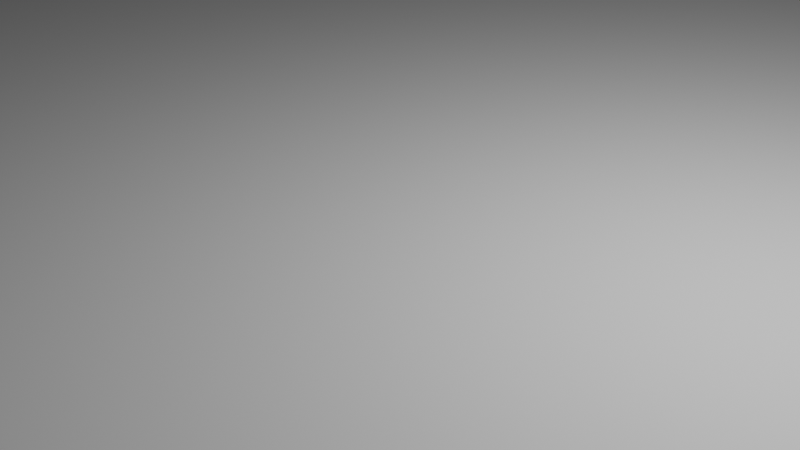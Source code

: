 # Source: Home.blend  (saved by Blender 3.2.14; exported with 4.5.12 LTS)
import bpy
from mathutils import Matrix  # noqa: F401  (used for matrix-valued properties, if any)

bpy.ops.wm.read_factory_settings(use_empty=True)
scene = bpy.context.scene
scene.name = 'Scene'

# ---- collections
col_collection = bpy.data.collections.new('Collection'); scene.collection.children.link(col_collection)
col_home = bpy.data.collections.new('Home'); scene.collection.children.link(col_home)
col_bush = bpy.data.collections.new('Bush'); col_home.children.link(col_bush)

# ---- materials (node trees are filled in below, after node groups)
mat_material_001 = bpy.data.materials.new('Material.001')
mat_material_001.use_transparent_shadow = False
mat_material_004 = bpy.data.materials.new('Material.004')
mat_material_004.use_transparent_shadow = False
mat_material_002 = bpy.data.materials.new('Material.002')
mat_material_002.use_transparent_shadow = False

# ---- material node trees
mat_material_001.use_nodes = True; mat_material_001.node_tree.nodes.clear()
_N = mat_material_001.node_tree.nodes; _L = mat_material_001.node_tree.links
n0 = _N.new('ShaderNodeBsdfPrincipled'); n0.name = 'Principled BSDF'; n0.location = (360, 300)
n0.distribution = 'GGX'
n0.subsurface_method = 'RANDOM_WALK_SKIN'
n0.inputs[3].default_value = 1.45
n0.inputs[27].default_value = (0.0, 0.0, 0.0, 1.0)
n0.inputs[28].default_value = 1.0
n1 = _N.new('ShaderNodeOutputMaterial'); n1.name = 'Material Output'; n1.location = (650, 300)
n2 = _N.new('ShaderNodeRGB'); n2.name = 'RGB'; n2.location = (40, 354)
n2.outputs[0].default_value = (0.0, 0.0, 0.0, 1.0)
_L.new(n0.outputs[0], n1.inputs[0])
_L.new(n2.outputs[0], n0.inputs[0])
n1.is_active_output = True
mat_material_004.use_nodes = True; mat_material_004.node_tree.nodes.clear()
_N = mat_material_004.node_tree.nodes; _L = mat_material_004.node_tree.links
n0 = _N.new('ShaderNodeBsdfPrincipled'); n0.name = 'Principled BSDF'; n0.location = (10, 300)
n0.distribution = 'GGX'
n0.subsurface_method = 'RANDOM_WALK_SKIN'
n0.inputs[0].default_value = (0.0, 0.04127, 0.3506, 1.0)
n0.inputs[3].default_value = 1.45
n0.inputs[27].default_value = (0.0, 0.0, 0.0, 1.0)
n0.inputs[28].default_value = 1.0
n1 = _N.new('ShaderNodeOutputMaterial'); n1.name = 'Material Output'; n1.location = (300, 300)
_L.new(n0.outputs[0], n1.inputs[0])
n1.is_active_output = True
mat_material_002.use_nodes = True; mat_material_002.node_tree.nodes.clear()
_N = mat_material_002.node_tree.nodes; _L = mat_material_002.node_tree.links
n0 = _N.new('ShaderNodeBsdfPrincipled'); n0.name = 'Principled BSDF'; n0.location = (10, 300)
n0.distribution = 'GGX'
n0.subsurface_method = 'RANDOM_WALK_SKIN'
n0.inputs[0].default_value = (0.0, 0.2396, 0.00577, 1.0)
n0.inputs[3].default_value = 1.45
n0.inputs[27].default_value = (0.0, 0.0, 0.0, 1.0)
n0.inputs[28].default_value = 1.0
n1 = _N.new('ShaderNodeOutputMaterial'); n1.name = 'Material Output'; n1.location = (300, 300)
_L.new(n0.outputs[0], n1.inputs[0])
n1.is_active_output = True

# ---- world
world_world = bpy.data.worlds.new('World'); scene.world = world_world
world_world.use_nodes = True; world_world.node_tree.nodes.clear()
_N = world_world.node_tree.nodes; _L = world_world.node_tree.links
n0 = _N.new('ShaderNodeOutputWorld'); n0.name = 'World Output'; n0.location = (300, 300)
n1 = _N.new('ShaderNodeBackground'); n1.name = 'Background'; n1.location = (10, 300)
n1.inputs[0].default_value = (0.05088, 0.05088, 0.05088, 1.0)
_L.new(n1.outputs[0], n0.inputs[0])
n0.is_active_output = True
world_world.color = (0.05088, 0.05088, 0.05088)
world_world.use_sun_shadow = False
world_world.sun_shadow_jitter_overblur = 0.0

# ---- cameras
cam_camera = bpy.data.cameras.new('Camera')
cam_camera.clip_end = 100.0
cam_camera.ortho_scale = 7.314

# ---- lights
light_light = bpy.data.lights.new('Light', 'POINT')
light_light.transmission_factor = 0.0
light_light.energy = 1000.0
light_light.shadow_soft_size = 0.1
light_light.shadow_maximum_resolution = 0.006
light_light.use_absolute_resolution = True

# ---- meshes
me_plane_001 = bpy.data.meshes.new('Plane.001')
me_plane_001.from_pydata([(-0.3048, -0.3048, 0.0), (0.3048, -0.3048, 0.0), (-0.3048, 0.3048, 0.0), (0.3048, 0.3048, 0.0)], [], [(0, 1, 3, 2)])
_uv = me_plane_001.uv_layers.new(name='UVMap')
_uv.uv.foreach_set('vector', [0.0, 0.0, 1.0, 0.0, 1.0, 1.0, 0.0, 1.0])
me_plane_001.materials.append(mat_material_001)
me_plane_001.update()
me_cube_001 = bpy.data.meshes.new('Cube.001')
me_cube_001.from_pydata([(-0.3048, -0.3048, -0.3048), (-0.3048, -0.3048, 0.3048), (-0.3048, 0.3048, -0.3048), (-0.3048, 0.3048, 0.3048), (0.3048, -0.3048, -0.3048), (0.3048, -0.3048, 0.3048), (0.3048, 0.3048, -0.3048), (0.3048, 0.3048, 0.3048), (-0.3048, 0.265, 0.3048), (-0.3048, 0.1314, 0.3048), (-0.3048, 0.1314, -0.3048), (-0.3048, 0.265, -0.3048), (-0.3048, 0.1314, -0.3048), (-0.3048, 0.265, -0.3048), (-0.2717, 0.265, 0.3048), (-0.2717, 0.1314, 0.3048), (-0.3048, 0.2649, 0.3048), (-0.2717, 0.2649, 0.3048), (-0.3048, 0.2442, -0.3048), (-0.3048, 0.2442, -0.3048), (-0.3048, 0.153, -0.3048), (-0.3048, 0.153, -0.3048), (-0.3048, 0.1314, 0.3048), (-0.2717, 0.1314, 0.3048)], [], [(3, 2, 11, 8), (0, 1, 9, 10), (2, 3, 7, 6), (6, 7, 5, 4), (4, 5, 1, 0), (2, 6, 4, 0, 10, 12, 13, 11), (9, 1, 5, 7, 3, 8, 14, 15), (11, 13, 19, 18), (9, 15, 23, 22), (13, 12, 15, 14), (16, 18, 19, 17), (8, 11, 18, 16), (14, 8, 16, 17), (13, 14, 17, 19), (22, 23, 21, 20), (12, 10, 20, 21), (10, 9, 22, 20), (15, 12, 21, 23)])
_uv = me_cube_001.uv_layers.new(name='UVMap')
_uv.uv.foreach_set('vector', [0.625, 0.25, 0.375, 0.25, 0.375, 0.2337, 0.625, 0.2337, 0.375, 0.0, 0.625, 0.0, 0.625, 0.1789, 0.375, 0.1789, 0.375, 0.25, 0.625, 0.25, 0.625, 0.5, 0.375, 0.5, 0.375, 0.5, 0.625, 0.5, 0.625, 0.75, 0.375, 0.75, 0.375, 0.75, 0.625, 0.75, 0.625, 1.0, 0.375, 1.0, 0.125, 0.5, 0.375, 0.5, 0.375, 0.75, 0.125, 0.75, 0.125, 0.5711, 0.125, 0.5711, 0.125, 0.5163, 0.125, 0.5163, 0.875, 0.5711, 0.875, 0.75, 0.625, 0.75, 0.625, 0.5, 0.875, 0.5, 0.875, 0.5163, 0.8614, 0.5163, 0.8614, 0.5711, 0.125, 0.5163, 0.125, 0.5163, 0.125, 0.5163, 0.125, 0.5163, 0.875, 0.5711, 0.8614, 0.5711, 0.8614, 0.5711, 0.875, 0.5711, 0.1271, 0.5, 0.1271, 0.75, 0.3742, 0.75, 0.3742, 0.5, 0.4998, 0.2527, 0.375, 0.2521, 0.375, 0.2521, 0.375, 0.4992, 0.625, 0.2337, 0.375, 0.2337, 0.375, 0.2337, 0.625, 0.2337, 0.8614, 0.5163, 0.875, 0.5163, 0.875, 0.5163, 0.8614, 0.5163, 0.1271, 0.5, 0.3742, 0.5, 0.3742, 0.5, 0.1271, 0.5, 0.4998, 0.9973, 0.375, 0.7508, 0.375, 0.9979, 0.375, 0.9979, 0.125, 0.5711, 0.125, 0.5711, 0.125, 0.5711, 0.125, 0.5711, 0.375, 0.1789, 0.625, 0.1789, 0.625, 0.1789, 0.375, 0.1789, 0.3742, 0.75, 0.1271, 0.75, 0.1271, 0.75, 0.3742, 0.75])
me_cube_001.materials.append(None)
me_cube_001.materials.append(mat_material_004)
me_cube_001.update()
me_cube_003 = bpy.data.meshes.new('Cube.003')
me_cube_003.from_pydata([(-0.3048, -0.3048, -0.3048), (-0.3048, -0.3048, 0.3048), (-0.3048, 0.3048, -0.3048), (-0.3048, 0.3048, 0.3048), (0.3048, -0.3048, -0.3048), (0.3048, -0.3048, 0.3048), (0.3048, 0.3048, -0.3048), (0.3048, 0.3048, 0.3048), (0.3048, -0.6565, 0.3048), (0.3048, -0.6565, -0.3048), (-0.3048, -0.4661, 0.3048), (-0.2582, -0.651, 0.3048), (-0.2583, -0.6565, 0.3048), (-0.2583, -0.6565, -0.3048), (-0.3048, -0.4661, -0.3048), (-0.2582, -0.651, -0.3048)], [], [(0, 1, 3, 2), (2, 3, 7, 6), (6, 7, 5, 4), (8, 5, 1, 10, 11, 12), (2, 6, 4, 0), (7, 3, 1, 5), (13, 9, 8, 12), (4, 5, 8, 9), (10, 1, 0, 14), (0, 4, 9, 13, 15, 14), (11, 10, 14, 15), (12, 11, 15, 13)])
me_cube_003.polygons.foreach_set('material_index', [0, 0, 0, 0, 0, 0, 0, 0, 0, 0, 0, 1])
_uv = me_cube_003.uv_layers.new(name='UVMap')
_uv.uv.foreach_set('vector', [0.375, 0.0, 0.625, 0.0, 0.625, 0.25, 0.375, 0.25, 0.375, 0.25, 0.625, 0.25, 0.625, 0.5, 0.375, 0.5, 0.375, 0.5, 0.625, 0.5, 0.625, 0.75, 0.375, 0.75, 0.625, 0.75, 0.625, 0.75, 0.875, 0.75, 0.875, 0.75, 0.8559, 0.75, 0.8559, 0.75, 0.125, 0.5, 0.375, 0.5, 0.375, 0.75, 0.125, 0.75, 0.625, 0.5, 0.875, 0.5, 0.875, 0.75, 0.625, 0.75, 0.375, 0.9809, 0.375, 0.75, 0.625, 0.75, 0.625, 0.9809, 0.375, 0.75, 0.625, 0.75, 0.625, 0.75, 0.375, 0.75, 0.625, 0.0, 0.625, 0.0, 0.375, 0.0, 0.375, 0.0, 0.125, 0.75, 0.375, 0.75, 0.375, 0.75, 0.1441, 0.75, 0.1441, 0.75, 0.125, 0.75, 0.561, 0.5, 0.561, 0.2517, 0.5124, 0.2517, 0.5124, 0.5, 0.561, 0.5012, 0.561, 0.5, 0.5124, 0.5, 0.5124, 0.5012])
me_cube_003.materials.append(mat_material_002)
me_cube_003.materials.append(None)
me_cube_003.update()
me_cube_006 = bpy.data.meshes.new('Cube.006')
me_cube_006.from_pydata([(-0.3048, -0.3048, -0.3048), (-0.3048, -0.3048, 0.3048), (-0.3048, 0.3048, -0.3048), (-0.3048, 0.3048, 0.3048), (0.3048, -0.3048, -0.3048), (0.3048, -0.3048, 0.3048), (0.3048, 0.3048, -0.3048), (0.3048, 0.3048, 0.3048)], [], [(0, 1, 3, 2), (2, 3, 7, 6), (6, 7, 5, 4), (4, 5, 1, 0), (2, 6, 4, 0), (7, 3, 1, 5)])
_uv = me_cube_006.uv_layers.new(name='UVMap')
_uv.uv.foreach_set('vector', [0.375, 0.0, 0.625, 0.0, 0.625, 0.25, 0.375, 0.25, 0.375, 0.25, 0.625, 0.25, 0.625, 0.5, 0.375, 0.5, 0.375, 0.5, 0.625, 0.5, 0.625, 0.75, 0.375, 0.75, 0.375, 0.75, 0.625, 0.75, 0.625, 1.0, 0.375, 1.0, 0.125, 0.5, 0.375, 0.5, 0.375, 0.75, 0.125, 0.75, 0.625, 0.5, 0.875, 0.5, 0.875, 0.75, 0.625, 0.75])
me_cube_006.materials.append(mat_material_002)
me_cube_006.update()

# ---- objects
ob_light = bpy.data.objects.new('Light', light_light)
ob_camera = bpy.data.objects.new('Camera', cam_camera)
ob_road = bpy.data.objects.new('Road', me_plane_001)
ob_curb = bpy.data.objects.new('Curb', me_cube_001)
ob_lbushwall = bpy.data.objects.new('LBushWall', me_cube_003)
ob_cube = bpy.data.objects.new('Cube', me_cube_006)

# ---- transforms, parenting, visibility, modifiers, constraints
ob_light.location = (4.076, 1.005, 5.904)
ob_light.rotation_euler = (0.6503, 0.05522, 1.866)
ob_light.lock_rotations_4d = False
ob_light.empty_display_type = 'ARROWS'
ob_light.color = (0.0, 0.0, 0.0, 0.0)
ob_light.lineart.crease_threshold = 0.0
ob_camera.location = (7.359, -6.926, 4.958)
ob_camera.rotation_euler = (1.109, 0.0, 0.8149)
ob_camera.lock_rotations_4d = False
ob_camera.empty_display_type = 'ARROWS'
ob_camera.color = (0.0, 0.0, 0.0, 0.0)
ob_camera.display_type = 'WIRE'
ob_camera.lineart.crease_threshold = 0.0
ob_road.location = (0.0, 0.0, -0.1524)
ob_road.scale = (250.0, 48.0, 1.0)
ob_curb.location = (0.0, 0.0, 0.0)
ob_curb.scale = (182.0, 54.0, 0.5)
ob_lbushwall.location = (-29.26, 15.67, 1.372)
ob_lbushwall.scale = (66.0, 2.6, 4.0)
ob_cube.location = (-48.6, -4.572, 1.372)
ob_cube.scale = (2.6, 39.0, 4.0)

# ---- collection membership
col_collection.objects.link(ob_light)
col_collection.objects.link(ob_camera)
col_home.objects.link(ob_road)
col_home.objects.link(ob_curb)
col_bush.objects.link(ob_lbushwall)
col_bush.objects.link(ob_cube)

# ---- scene / render settings (as saved in the file)
scene.camera = ob_camera
scene.frame_start = 1; scene.frame_end = 250; scene.frame_set(33)
scene.render.engine = 'BLENDER_EEVEE_NEXT'
scene.cycles.sampling_pattern = 'TABULATED_SOBOL'
scene.cycles.use_light_tree = False
scene.view_settings.view_transform = 'Filmic'
bpy.context.view_layer.update()
